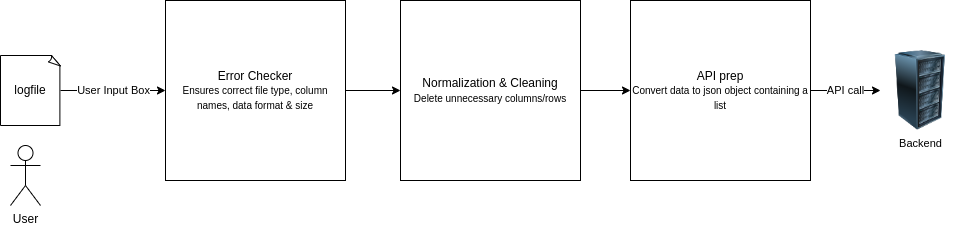

The diagram above was exported from draw.io. Its source (the exported page's mxGraphModel, read from the mxfile embedded in the PNG):
<mxGraphModel dx="971" dy="431" grid="1" gridSize="10" guides="1" tooltips="1" connect="1" arrows="1" fold="1" page="1" pageScale="1" pageWidth="850" pageHeight="1100" math="0" shadow="0">
  <root>
    <mxCell id="0" />
    <mxCell id="1" parent="0" />
    <mxCell id="9Tl7CNyWSpU3wYTWPN5O-1" value="User&lt;br&gt;" style="shape=umlActor;verticalLabelPosition=bottom;verticalAlign=top;html=1;outlineConnect=0;" vertex="1" parent="1">
      <mxGeometry x="90" y="240" width="30" height="60" as="geometry" />
    </mxCell>
    <mxCell id="9Tl7CNyWSpU3wYTWPN5O-5" value="User Input Box" style="edgeStyle=orthogonalEdgeStyle;rounded=0;orthogonalLoop=1;jettySize=auto;html=1;entryX=0;entryY=0.5;entryDx=0;entryDy=0;" edge="1" parent="1" source="9Tl7CNyWSpU3wYTWPN5O-4" target="9Tl7CNyWSpU3wYTWPN5O-7">
      <mxGeometry relative="1" as="geometry">
        <mxPoint x="250" y="185" as="targetPoint" />
      </mxGeometry>
    </mxCell>
    <mxCell id="9Tl7CNyWSpU3wYTWPN5O-4" value="logfile&lt;br&gt;" style="whiteSpace=wrap;html=1;shape=mxgraph.basic.document" vertex="1" parent="1">
      <mxGeometry x="80" y="150" width="60" height="70" as="geometry" />
    </mxCell>
    <mxCell id="9Tl7CNyWSpU3wYTWPN5O-11" style="edgeStyle=orthogonalEdgeStyle;rounded=0;orthogonalLoop=1;jettySize=auto;html=1;entryX=0;entryY=0.5;entryDx=0;entryDy=0;fontSize=11;" edge="1" parent="1" source="9Tl7CNyWSpU3wYTWPN5O-7" target="9Tl7CNyWSpU3wYTWPN5O-10">
      <mxGeometry relative="1" as="geometry" />
    </mxCell>
    <mxCell id="9Tl7CNyWSpU3wYTWPN5O-7" value="Error Checker&lt;br style=&quot;font-size: 11px&quot;&gt;&lt;font size=&quot;1&quot;&gt;Ensures&amp;nbsp;correct file type, column names, data format &amp;amp; size&lt;br&gt;&lt;/font&gt;" style="whiteSpace=wrap;html=1;aspect=fixed;" vertex="1" parent="1">
      <mxGeometry x="245" y="95" width="180" height="180" as="geometry" />
    </mxCell>
    <mxCell id="9Tl7CNyWSpU3wYTWPN5O-13" style="edgeStyle=orthogonalEdgeStyle;rounded=0;orthogonalLoop=1;jettySize=auto;html=1;entryX=0;entryY=0.5;entryDx=0;entryDy=0;fontSize=11;" edge="1" parent="1" source="9Tl7CNyWSpU3wYTWPN5O-10" target="9Tl7CNyWSpU3wYTWPN5O-12">
      <mxGeometry relative="1" as="geometry" />
    </mxCell>
    <mxCell id="9Tl7CNyWSpU3wYTWPN5O-10" value="Normalization &amp;amp; Cleaning&lt;br style=&quot;font-size: 11px&quot;&gt;&lt;font size=&quot;1&quot;&gt;Delete unnecessary columns/rows&lt;/font&gt;" style="whiteSpace=wrap;html=1;aspect=fixed;" vertex="1" parent="1">
      <mxGeometry x="480" y="95" width="180" height="180" as="geometry" />
    </mxCell>
    <mxCell id="9Tl7CNyWSpU3wYTWPN5O-15" value="API call" style="edgeStyle=orthogonalEdgeStyle;rounded=0;orthogonalLoop=1;jettySize=auto;html=1;entryX=0;entryY=0.5;entryDx=0;entryDy=0;fontSize=11;" edge="1" parent="1" source="9Tl7CNyWSpU3wYTWPN5O-12" target="9Tl7CNyWSpU3wYTWPN5O-14">
      <mxGeometry relative="1" as="geometry" />
    </mxCell>
    <mxCell id="9Tl7CNyWSpU3wYTWPN5O-12" value="API prep&lt;br style=&quot;font-size: 11px&quot;&gt;&lt;font size=&quot;1&quot;&gt;Convert data to json object containing a list&lt;/font&gt;" style="whiteSpace=wrap;html=1;aspect=fixed;" vertex="1" parent="1">
      <mxGeometry x="710" y="95" width="180" height="180" as="geometry" />
    </mxCell>
    <mxCell id="9Tl7CNyWSpU3wYTWPN5O-14" value="Backend" style="image;html=1;image=img/lib/clip_art/computers/Server_Rack_128x128.png;fontSize=11;" vertex="1" parent="1">
      <mxGeometry x="960" y="145" width="80" height="80" as="geometry" />
    </mxCell>
  </root>
</mxGraphModel>